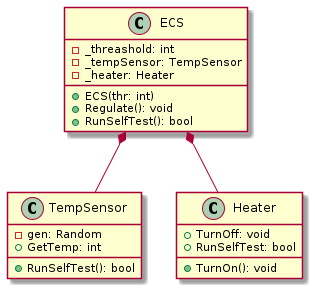

The diagram above was rendered by PlantUML. Its source (embedded in the PNG):
@startuml

class ECS {
      -_threashold: int
      -_tempSensor: TempSensor
      -_heater: Heater
      +ECS(thr: int)
      +Regulate(): void
      +RunSelfTest(): bool
}

class TempSensor {
      -gen: Random
      +GetTemp: int
      +RunSelfTest(): bool
}

class Heater {
      +TurnOn(): void
      +TurnOff: void
      +RunSelfTest: bool
}

ECS *-- TempSensor
ECS *-- Heater

@enduml